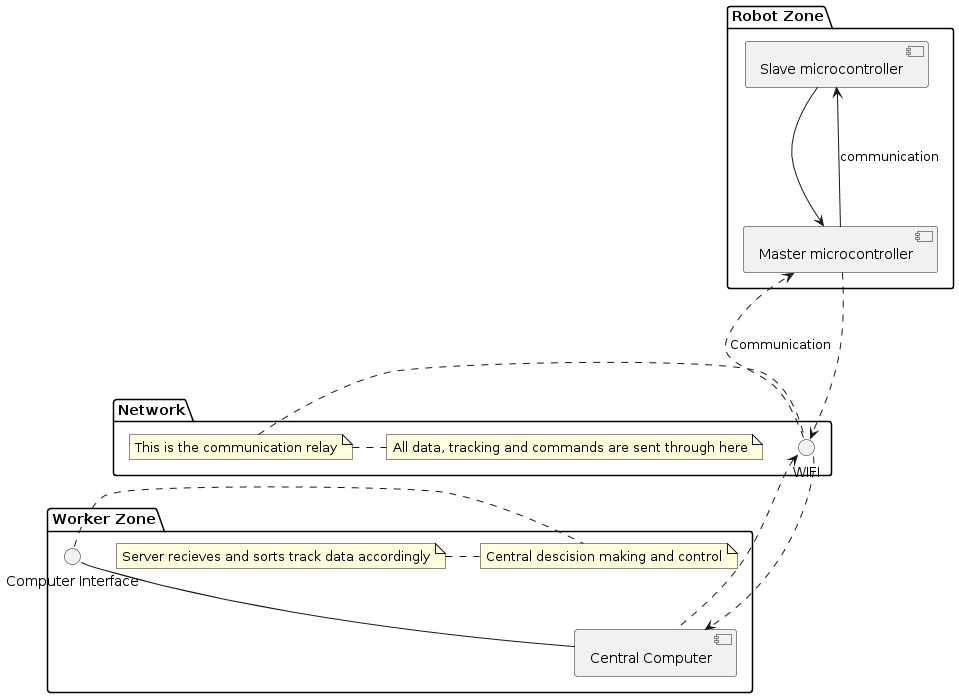

The diagram above was rendered by PlantUML. Its source (embedded in the PNG):
@startuml
package "Network"{
    
Interface WIFI as wifi
note left
This is the communication relay
end note

Interface WIFI as wifi
note right
All data, tracking and commands are sent through here
end note

}

package "Robot Zone"{
[Slave microcontroller] ---> [Master microcontroller]

[Master microcontroller] ---> [Slave microcontroller] :communication

[Master microcontroller] ...> wifi
wifi ...> [Master microcontroller] : Communication

}

package "Worker Zone"{
wifi <...[Central Computer]
wifi ...>[Central Computer]
() "Computer Interface" as C
C -- [Central Computer]
note right
Central descision making and control
end note
[Central Computer]
note left
Server recieves and sorts track data accordingly
end note


}
@enduml